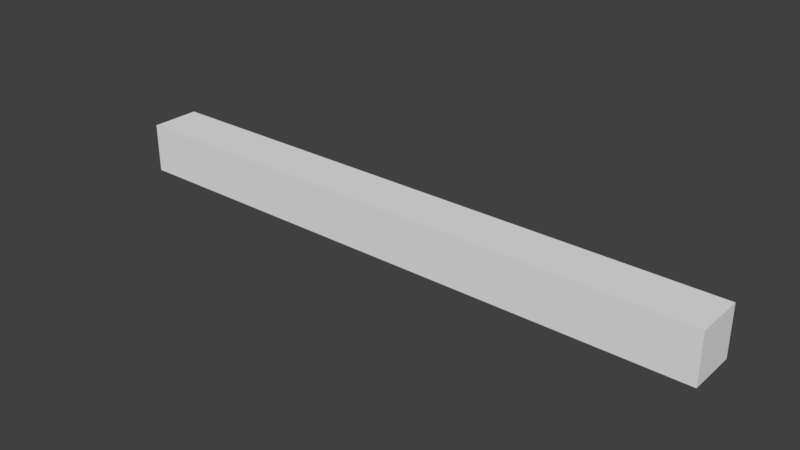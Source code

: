 # Source: a.blend  (saved by Blender 2.80.75; exported with 4.5.12 LTS)
import bpy
from mathutils import Matrix  # noqa: F401  (used for matrix-valued properties, if any)

bpy.ops.wm.read_factory_settings(use_empty=True)
scene = bpy.context.scene
scene.name = 'Scene'

# ---- world
world_world = bpy.data.worlds.new('World'); scene.world = world_world
world_world.color = (0.05088, 0.05088, 0.05088)
world_world.use_sun_shadow = False
world_world.sun_shadow_jitter_overblur = 0.0

# ---- meshes
me_cube = bpy.data.meshes.new('Cube')
me_cube.from_pydata([(-0.1351, -0.1351, -0.1351), (-0.1351, -0.1351, 0.1351), (-0.1351, 0.1351, -0.1351), (-0.1351, 0.1351, 0.1351), (3.14, -0.1351, -0.1351), (3.14, -0.1351, 0.1351), (3.14, 0.1351, -0.1351), (3.14, 0.1351, 0.1351), (2.594, 0.1351, -0.1351), (2.048, 0.1351, -0.1351), (1.502, 0.1351, -0.1351), (0.9565, 0.1351, -0.1351), (0.4107, 0.1351, -0.1351), (0.4107, 0.1351, 0.1351), (0.9565, 0.1351, 0.1351), (1.502, 0.1351, 0.1351), (2.048, 0.1351, 0.1351), (2.594, 0.1351, 0.1351), (0.4107, -0.1351, -0.1351), (0.9565, -0.1351, -0.1351), (1.502, -0.1351, -0.1351), (2.048, -0.1351, -0.1351), (2.594, -0.1351, -0.1351), (2.594, -0.1351, 0.1351), (2.048, -0.1351, 0.1351), (1.502, -0.1351, 0.1351), (0.9565, -0.1351, 0.1351), (0.4107, -0.1351, 0.1351)], [], [(0, 1, 3, 2), (8, 17, 7, 6), (6, 7, 5, 4), (18, 27, 1, 0), (8, 6, 4, 22), (13, 3, 1, 27), (7, 17, 23, 5), (17, 16, 24, 23), (16, 15, 25, 24), (15, 14, 26, 25), (14, 13, 27, 26), (2, 12, 18, 0), (12, 11, 19, 18), (11, 10, 20, 19), (10, 9, 21, 20), (9, 8, 22, 21), (4, 5, 23, 22), (22, 23, 24, 21), (21, 24, 25, 20), (20, 25, 26, 19), (19, 26, 27, 18), (2, 3, 13, 12), (12, 13, 14, 11), (11, 14, 15, 10), (10, 15, 16, 9), (9, 16, 17, 8)])
_uv = me_cube.uv_layers.new(name='UVMap')
_uv.uv.foreach_set('vector', [0.375, 0.0, 0.625, 0.0, 0.625, 0.25, 0.375, 0.25, 0.375, 0.4583, 0.625, 0.4583, 0.625, 0.5, 0.375, 0.5, 0.375, 0.5, 0.625, 0.5, 0.625, 0.75, 0.375, 0.75, 0.375, 0.9583, 0.625, 0.9583, 0.625, 1.0, 0.375, 1.0, 0.3333, 0.5, 0.375, 0.5, 0.375, 0.75, 0.3333, 0.75, 0.8333, 0.5, 0.875, 0.5, 0.875, 0.75, 0.8333, 0.75, 0.625, 0.5, 0.6667, 0.5, 0.6667, 0.75, 0.625, 0.75, 0.6667, 0.5, 0.7083, 0.5, 0.7083, 0.75, 0.6667, 0.75, 0.7083, 0.5, 0.75, 0.5, 0.75, 0.75, 0.7083, 0.75, 0.75, 0.5, 0.7917, 0.5, 0.7917, 0.75, 0.75, 0.75, 0.7917, 0.5, 0.8333, 0.5, 0.8333, 0.75, 0.7917, 0.75, 0.125, 0.5, 0.1667, 0.5, 0.1667, 0.75, 0.125, 0.75, 0.1667, 0.5, 0.2083, 0.5, 0.2083, 0.75, 0.1667, 0.75, 0.2083, 0.5, 0.25, 0.5, 0.25, 0.75, 0.2083, 0.75, 0.25, 0.5, 0.2917, 0.5, 0.2917, 0.75, 0.25, 0.75, 0.2917, 0.5, 0.3333, 0.5, 0.3333, 0.75, 0.2917, 0.75, 0.375, 0.75, 0.625, 0.75, 0.625, 0.7917, 0.375, 0.7917, 0.375, 0.7917, 0.625, 0.7917, 0.625, 0.8333, 0.375, 0.8333, 0.375, 0.8333, 0.625, 0.8333, 0.625, 0.875, 0.375, 0.875, 0.375, 0.875, 0.625, 0.875, 0.625, 0.9167, 0.375, 0.9167, 0.375, 0.9167, 0.625, 0.9167, 0.625, 0.9583, 0.375, 0.9583, 0.375, 0.25, 0.625, 0.25, 0.625, 0.2917, 0.375, 0.2917, 0.375, 0.2917, 0.625, 0.2917, 0.625, 0.3333, 0.375, 0.3333, 0.375, 0.3333, 0.625, 0.3333, 0.625, 0.375, 0.375, 0.375, 0.375, 0.375, 0.625, 0.375, 0.625, 0.4167, 0.375, 0.4167, 0.375, 0.4167, 0.625, 0.4167, 0.625, 0.4583, 0.375, 0.4583])
me_cube.use_remesh_preserve_volume = False
me_cube.use_remesh_preserve_attributes = False
me_cube.use_mirror_vertex_groups = False
me_cube.update()
arm_armature = bpy.data.armatures.new('Armature')  # bones are not reproduced

# ---- objects
ob_armature = bpy.data.objects.new('Armature', arm_armature)
ob_cube = bpy.data.objects.new('Cube', me_cube)

# ---- transforms, parenting, visibility, modifiers, constraints
ob_armature.location = (0.0, 0.0, 0.0)
ob_armature.lineart.crease_threshold = 0.0
ob_cube.parent = ob_armature
ob_cube.location = (0.0, 0.0, 0.0)
ob_cube.lineart.crease_threshold = 0.0
_vg = ob_cube.vertex_groups.new(name='Bone')
for _i, _w in zip([0, 1, 2, 3, 10, 11, 12, 13, 14, 15, 18, 19, 20, 25, 26, 27], [1.0, 1.0, 1.0, 1.0, 0.2504, 0.9784, 0.9994, 0.9994, 0.9784, 0.2504, 0.9994, 0.9784, 0.2504, 0.2504, 0.9784, 0.9994]): _vg.add([_i], _w, 'REPLACE')
_vg = ob_cube.vertex_groups.new(name='Bone.001')
for _i, _w in zip([4, 5, 6, 7, 8, 9, 10, 15, 16, 17, 20, 21, 22, 23, 24, 25], [1.0, 1.0, 1.0, 1.0, 0.9998, 0.9928, 0.7496, 0.7496, 0.9928, 0.9998, 0.7496, 0.9928, 0.9998, 0.9998, 0.9928, 0.7496]): _vg.add([_i], _w, 'REPLACE')
_m = ob_cube.modifiers.new('Armature', 'ARMATURE')
_m.object = ob_armature

# ---- collection membership
scene.collection.objects.link(ob_armature)
scene.collection.objects.link(ob_cube)

# ---- scene / render settings (as saved in the file)
scene.frame_start = 1; scene.frame_end = 250; scene.frame_set(0)
scene.render.engine = 'BLENDER_EEVEE_NEXT'
scene.render.resolution_percentage = 50
scene.render.dither_intensity = 0.0
scene.cycles.use_denoising = False
scene.cycles.samples = 128
scene.cycles.sampling_pattern = 'TABULATED_SOBOL'
scene.cycles.use_adaptive_sampling = False
scene.cycles.use_light_tree = False
scene.view_settings.view_transform = 'Standard'
bpy.context.view_layer.update()

# ---- added for rendering (the .blend has no active camera and no usable light): camera, sun
cam_auto = bpy.data.cameras.new('AutoCamera')
cam_auto.lens = 50.0
cam_auto.sensor_width = 36.0
cam_auto.clip_end = 1000.0
ob_auto_camera = bpy.data.objects.new('AutoCamera', cam_auto)
scene.collection.objects.link(ob_auto_camera)
ob_auto_camera.location = (4.55273, -3.66053, 2.44036)
ob_auto_camera.rotation_euler = (1.09748, -7.21219e-08, 0.694738)
scene.camera = ob_auto_camera
light_auto_sun = bpy.data.lights.new('AutoSun', 'SUN')
light_auto_sun.energy = 3.0
light_auto_sun.angle = 0.0523599
ob_auto_sun = bpy.data.objects.new('AutoSun', light_auto_sun)
scene.collection.objects.link(ob_auto_sun)
ob_auto_sun.rotation_euler = (0.872665, 0.174533, 0.523599)
bpy.context.view_layer.update()
